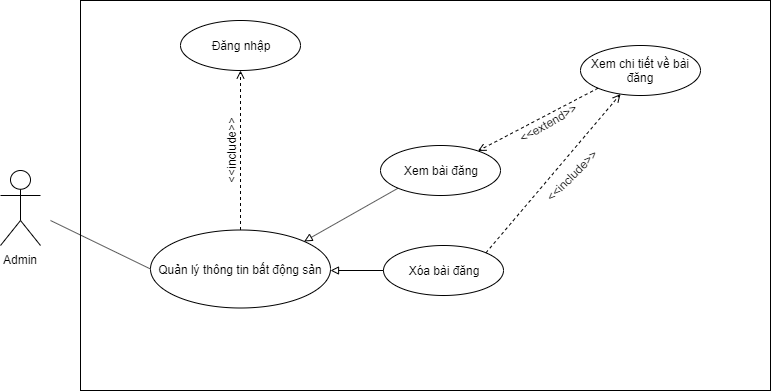

The diagram above was exported from draw.io. Its source (the exported page's mxGraphModel, read from the mxfile embedded in the PNG):
<mxGraphModel dx="1408" dy="748" grid="1" gridSize="10" guides="1" tooltips="1" connect="1" arrows="1" fold="1" page="1" pageScale="1" pageWidth="827" pageHeight="1169" math="0" shadow="0">
  <root>
    <mxCell id="0" />
    <mxCell id="1" parent="0" />
    <mxCell id="giXRAmmDZ1LKWye06jwB-1" value="Admin" style="shape=umlActor;verticalLabelPosition=bottom;labelBackgroundColor=#ffffff;verticalAlign=top;html=1;outlineConnect=0;" parent="1" vertex="1">
      <mxGeometry x="30" y="260" width="40" height="75" as="geometry" />
    </mxCell>
    <mxCell id="giXRAmmDZ1LKWye06jwB-2" value="" style="rounded=0;whiteSpace=wrap;html=1;" parent="1" vertex="1">
      <mxGeometry x="110" y="90" width="690" height="390" as="geometry" />
    </mxCell>
    <mxCell id="giXRAmmDZ1LKWye06jwB-3" value="Quản lý thông tin bất động sản" style="ellipse;whiteSpace=wrap;html=1;" parent="1" vertex="1">
      <mxGeometry x="180" y="319.5" width="180" height="78" as="geometry" />
    </mxCell>
    <mxCell id="giXRAmmDZ1LKWye06jwB-17" value="" style="endArrow=none;html=1;entryX=0;entryY=0.5;entryDx=0;entryDy=0;" parent="1" target="giXRAmmDZ1LKWye06jwB-3" edge="1">
      <mxGeometry width="50" height="50" relative="1" as="geometry">
        <mxPoint x="80" y="310" as="sourcePoint" />
        <mxPoint x="140" y="230" as="targetPoint" />
      </mxGeometry>
    </mxCell>
    <mxCell id="giXRAmmDZ1LKWye06jwB-21" value="" style="endArrow=open;dashed=1;html=1;endFill=0;exitX=0.5;exitY=0;exitDx=0;exitDy=0;" parent="1" source="giXRAmmDZ1LKWye06jwB-3" target="giXRAmmDZ1LKWye06jwB-31" edge="1">
      <mxGeometry width="50" height="50" relative="1" as="geometry">
        <mxPoint x="612.5" y="270" as="sourcePoint" />
        <mxPoint x="750.073593128807" y="312.3223304703363" as="targetPoint" />
      </mxGeometry>
    </mxCell>
    <mxCell id="giXRAmmDZ1LKWye06jwB-25" value="&amp;lt;&amp;lt;include&amp;gt;&amp;gt;" style="text;html=1;strokeColor=none;fillColor=none;align=center;verticalAlign=middle;whiteSpace=wrap;rounded=0;rotation=-90;" parent="1" vertex="1">
      <mxGeometry x="240" y="230" width="40" height="20" as="geometry" />
    </mxCell>
    <mxCell id="giXRAmmDZ1LKWye06jwB-31" value="Đăng nhập" style="ellipse;whiteSpace=wrap;html=1;" parent="1" vertex="1">
      <mxGeometry x="210" y="110" width="120" height="50" as="geometry" />
    </mxCell>
    <mxCell id="giXRAmmDZ1LKWye06jwB-34" value="Xem bài đăng" style="ellipse;whiteSpace=wrap;html=1;" parent="1" vertex="1">
      <mxGeometry x="410" y="235" width="120" height="50" as="geometry" />
    </mxCell>
    <mxCell id="giXRAmmDZ1LKWye06jwB-35" value="" style="endArrow=block;html=1;endFill=0;exitX=0;exitY=1;exitDx=0;exitDy=0;entryX=1;entryY=0;entryDx=0;entryDy=0;" parent="1" source="giXRAmmDZ1LKWye06jwB-34" target="giXRAmmDZ1LKWye06jwB-3" edge="1">
      <mxGeometry width="50" height="50" relative="1" as="geometry">
        <mxPoint x="461.03999999999996" y="197" as="sourcePoint" />
        <mxPoint x="317.521984170864" y="333.0510536286313" as="targetPoint" />
        <Array as="points" />
      </mxGeometry>
    </mxCell>
    <mxCell id="giXRAmmDZ1LKWye06jwB-36" value="Xem chi tiết về bài đăng" style="ellipse;whiteSpace=wrap;html=1;" parent="1" vertex="1">
      <mxGeometry x="610" y="135" width="120" height="50" as="geometry" />
    </mxCell>
    <mxCell id="giXRAmmDZ1LKWye06jwB-37" value="" style="endArrow=open;dashed=1;html=1;endFill=0;exitX=0;exitY=1;exitDx=0;exitDy=0;" parent="1" source="giXRAmmDZ1LKWye06jwB-36" target="giXRAmmDZ1LKWye06jwB-34" edge="1">
      <mxGeometry width="50" height="50" relative="1" as="geometry">
        <mxPoint x="609.5" y="190" as="sourcePoint" />
        <mxPoint x="609.5" y="349.5" as="targetPoint" />
      </mxGeometry>
    </mxCell>
    <mxCell id="giXRAmmDZ1LKWye06jwB-38" value="&amp;lt;&amp;lt;extend&amp;gt;&amp;gt;" style="text;html=1;strokeColor=none;fillColor=none;align=center;verticalAlign=middle;whiteSpace=wrap;rounded=0;rotation=-30;" parent="1" vertex="1">
      <mxGeometry x="533" y="202.5" width="88" height="20" as="geometry" />
    </mxCell>
    <mxCell id="giXRAmmDZ1LKWye06jwB-45" value="Xóa bài đăng" style="ellipse;whiteSpace=wrap;html=1;" parent="1" vertex="1">
      <mxGeometry x="413" y="335" width="120" height="50" as="geometry" />
    </mxCell>
    <mxCell id="giXRAmmDZ1LKWye06jwB-46" value="" style="endArrow=block;html=1;endFill=0;exitX=0;exitY=0.5;exitDx=0;exitDy=0;" parent="1" source="giXRAmmDZ1LKWye06jwB-45" edge="1">
      <mxGeometry width="50" height="50" relative="1" as="geometry">
        <mxPoint x="440.57359312880703" y="287.6776695296637" as="sourcePoint" />
        <mxPoint x="360" y="360" as="targetPoint" />
        <Array as="points" />
      </mxGeometry>
    </mxCell>
    <mxCell id="giXRAmmDZ1LKWye06jwB-47" value="" style="endArrow=open;dashed=1;html=1;endFill=0;exitX=1;exitY=0;exitDx=0;exitDy=0;" parent="1" source="giXRAmmDZ1LKWye06jwB-45" target="giXRAmmDZ1LKWye06jwB-36" edge="1">
      <mxGeometry width="50" height="50" relative="1" as="geometry">
        <mxPoint x="280" y="329.5" as="sourcePoint" />
        <mxPoint x="280" y="170" as="targetPoint" />
      </mxGeometry>
    </mxCell>
    <mxCell id="giXRAmmDZ1LKWye06jwB-48" value="&amp;lt;&amp;lt;include&amp;gt;&amp;gt;" style="text;html=1;strokeColor=none;fillColor=none;align=center;verticalAlign=middle;whiteSpace=wrap;rounded=0;rotation=-45;" parent="1" vertex="1">
      <mxGeometry x="581" y="255" width="40" height="20" as="geometry" />
    </mxCell>
  </root>
</mxGraphModel>